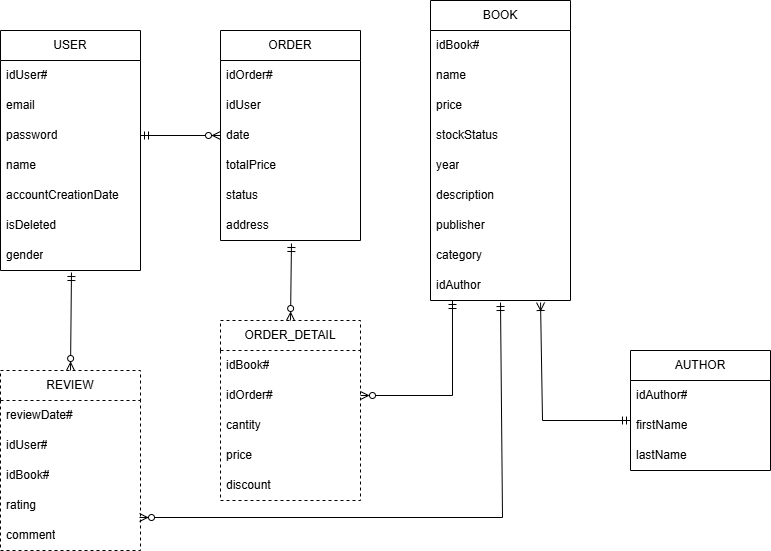

The diagram above was exported from draw.io. Its source (the exported page's mxGraphModel, read from the mxfile embedded in the PNG):
<mxGraphModel dx="1434" dy="738" grid="1" gridSize="10" guides="1" tooltips="1" connect="1" arrows="1" fold="1" page="1" pageScale="1" pageWidth="1169" pageHeight="827" math="0" shadow="0">
  <root>
    <mxCell id="0" />
    <mxCell id="1" parent="0" />
    <mxCell id="KMnBI_PvjiyvLZLtxtoN-1" value="BOOK" style="swimlane;fontStyle=0;childLayout=stackLayout;horizontal=1;startSize=30;horizontalStack=0;resizeParent=1;resizeParentMax=0;resizeLast=0;collapsible=1;marginBottom=0;whiteSpace=wrap;html=1;" parent="1" vertex="1">
      <mxGeometry x="780" y="150" width="140" height="300" as="geometry" />
    </mxCell>
    <mxCell id="KMnBI_PvjiyvLZLtxtoN-2" value="idBook#" style="text;strokeColor=none;fillColor=none;align=left;verticalAlign=middle;spacingLeft=4;spacingRight=4;overflow=hidden;points=[[0,0.5],[1,0.5]];portConstraint=eastwest;rotatable=0;whiteSpace=wrap;html=1;" parent="KMnBI_PvjiyvLZLtxtoN-1" vertex="1">
      <mxGeometry y="30" width="140" height="30" as="geometry" />
    </mxCell>
    <mxCell id="KMnBI_PvjiyvLZLtxtoN-3" value="name" style="text;strokeColor=none;fillColor=none;align=left;verticalAlign=middle;spacingLeft=4;spacingRight=4;overflow=hidden;points=[[0,0.5],[1,0.5]];portConstraint=eastwest;rotatable=0;whiteSpace=wrap;html=1;" parent="KMnBI_PvjiyvLZLtxtoN-1" vertex="1">
      <mxGeometry y="60" width="140" height="30" as="geometry" />
    </mxCell>
    <mxCell id="KMnBI_PvjiyvLZLtxtoN-4" value="price" style="text;strokeColor=none;fillColor=none;align=left;verticalAlign=middle;spacingLeft=4;spacingRight=4;overflow=hidden;points=[[0,0.5],[1,0.5]];portConstraint=eastwest;rotatable=0;whiteSpace=wrap;html=1;" parent="KMnBI_PvjiyvLZLtxtoN-1" vertex="1">
      <mxGeometry y="90" width="140" height="30" as="geometry" />
    </mxCell>
    <mxCell id="KMnBI_PvjiyvLZLtxtoN-37" value="stockStatus" style="text;strokeColor=none;fillColor=none;align=left;verticalAlign=middle;spacingLeft=4;spacingRight=4;overflow=hidden;points=[[0,0.5],[1,0.5]];portConstraint=eastwest;rotatable=0;whiteSpace=wrap;html=1;" parent="KMnBI_PvjiyvLZLtxtoN-1" vertex="1">
      <mxGeometry y="120" width="140" height="30" as="geometry" />
    </mxCell>
    <mxCell id="KMnBI_PvjiyvLZLtxtoN-43" value="year" style="text;strokeColor=none;fillColor=none;align=left;verticalAlign=middle;spacingLeft=4;spacingRight=4;overflow=hidden;points=[[0,0.5],[1,0.5]];portConstraint=eastwest;rotatable=0;whiteSpace=wrap;html=1;" parent="KMnBI_PvjiyvLZLtxtoN-1" vertex="1">
      <mxGeometry y="150" width="140" height="30" as="geometry" />
    </mxCell>
    <mxCell id="KMnBI_PvjiyvLZLtxtoN-49" value="description" style="text;strokeColor=none;fillColor=none;align=left;verticalAlign=middle;spacingLeft=4;spacingRight=4;overflow=hidden;points=[[0,0.5],[1,0.5]];portConstraint=eastwest;rotatable=0;whiteSpace=wrap;html=1;" parent="KMnBI_PvjiyvLZLtxtoN-1" vertex="1">
      <mxGeometry y="180" width="140" height="30" as="geometry" />
    </mxCell>
    <mxCell id="KMnBI_PvjiyvLZLtxtoN-44" value="publisher" style="text;strokeColor=none;fillColor=none;align=left;verticalAlign=middle;spacingLeft=4;spacingRight=4;overflow=hidden;points=[[0,0.5],[1,0.5]];portConstraint=eastwest;rotatable=0;whiteSpace=wrap;html=1;" parent="KMnBI_PvjiyvLZLtxtoN-1" vertex="1">
      <mxGeometry y="210" width="140" height="30" as="geometry" />
    </mxCell>
    <mxCell id="KMnBI_PvjiyvLZLtxtoN-45" value="category" style="text;strokeColor=none;fillColor=none;align=left;verticalAlign=middle;spacingLeft=4;spacingRight=4;overflow=hidden;points=[[0,0.5],[1,0.5]];portConstraint=eastwest;rotatable=0;whiteSpace=wrap;html=1;" parent="KMnBI_PvjiyvLZLtxtoN-1" vertex="1">
      <mxGeometry y="240" width="140" height="30" as="geometry" />
    </mxCell>
    <mxCell id="KMnBI_PvjiyvLZLtxtoN-46" value="idAuthor" style="text;strokeColor=none;fillColor=none;align=left;verticalAlign=middle;spacingLeft=4;spacingRight=4;overflow=hidden;points=[[0,0.5],[1,0.5]];portConstraint=eastwest;rotatable=0;whiteSpace=wrap;html=1;" parent="KMnBI_PvjiyvLZLtxtoN-1" vertex="1">
      <mxGeometry y="270" width="140" height="30" as="geometry" />
    </mxCell>
    <mxCell id="KMnBI_PvjiyvLZLtxtoN-5" value="AUTHOR" style="swimlane;fontStyle=0;childLayout=stackLayout;horizontal=1;startSize=30;horizontalStack=0;resizeParent=1;resizeParentMax=0;resizeLast=0;collapsible=1;marginBottom=0;whiteSpace=wrap;html=1;" parent="1" vertex="1">
      <mxGeometry x="980" y="500" width="140" height="120" as="geometry" />
    </mxCell>
    <mxCell id="KMnBI_PvjiyvLZLtxtoN-6" value="idAuthor#" style="text;strokeColor=none;fillColor=none;align=left;verticalAlign=middle;spacingLeft=4;spacingRight=4;overflow=hidden;points=[[0,0.5],[1,0.5]];portConstraint=eastwest;rotatable=0;whiteSpace=wrap;html=1;" parent="KMnBI_PvjiyvLZLtxtoN-5" vertex="1">
      <mxGeometry y="30" width="140" height="30" as="geometry" />
    </mxCell>
    <mxCell id="KMnBI_PvjiyvLZLtxtoN-7" value="firstName" style="text;strokeColor=none;fillColor=none;align=left;verticalAlign=middle;spacingLeft=4;spacingRight=4;overflow=hidden;points=[[0,0.5],[1,0.5]];portConstraint=eastwest;rotatable=0;whiteSpace=wrap;html=1;" parent="KMnBI_PvjiyvLZLtxtoN-5" vertex="1">
      <mxGeometry y="60" width="140" height="30" as="geometry" />
    </mxCell>
    <mxCell id="KMnBI_PvjiyvLZLtxtoN-8" value="lastName" style="text;strokeColor=none;fillColor=none;align=left;verticalAlign=middle;spacingLeft=4;spacingRight=4;overflow=hidden;points=[[0,0.5],[1,0.5]];portConstraint=eastwest;rotatable=0;whiteSpace=wrap;html=1;" parent="KMnBI_PvjiyvLZLtxtoN-5" vertex="1">
      <mxGeometry y="90" width="140" height="30" as="geometry" />
    </mxCell>
    <mxCell id="KMnBI_PvjiyvLZLtxtoN-21" value="USER" style="swimlane;fontStyle=0;childLayout=stackLayout;horizontal=1;startSize=30;horizontalStack=0;resizeParent=1;resizeParentMax=0;resizeLast=0;collapsible=1;marginBottom=0;whiteSpace=wrap;html=1;" parent="1" vertex="1">
      <mxGeometry x="350" y="180" width="140" height="240" as="geometry" />
    </mxCell>
    <mxCell id="KMnBI_PvjiyvLZLtxtoN-22" value="idUser#" style="text;strokeColor=none;fillColor=none;align=left;verticalAlign=middle;spacingLeft=4;spacingRight=4;overflow=hidden;points=[[0,0.5],[1,0.5]];portConstraint=eastwest;rotatable=0;whiteSpace=wrap;html=1;" parent="KMnBI_PvjiyvLZLtxtoN-21" vertex="1">
      <mxGeometry y="30" width="140" height="30" as="geometry" />
    </mxCell>
    <mxCell id="KMnBI_PvjiyvLZLtxtoN-23" value="email" style="text;strokeColor=none;fillColor=none;align=left;verticalAlign=middle;spacingLeft=4;spacingRight=4;overflow=hidden;points=[[0,0.5],[1,0.5]];portConstraint=eastwest;rotatable=0;whiteSpace=wrap;html=1;" parent="KMnBI_PvjiyvLZLtxtoN-21" vertex="1">
      <mxGeometry y="60" width="140" height="30" as="geometry" />
    </mxCell>
    <mxCell id="KMnBI_PvjiyvLZLtxtoN-24" value="password" style="text;strokeColor=none;fillColor=none;align=left;verticalAlign=middle;spacingLeft=4;spacingRight=4;overflow=hidden;points=[[0,0.5],[1,0.5]];portConstraint=eastwest;rotatable=0;whiteSpace=wrap;html=1;" parent="KMnBI_PvjiyvLZLtxtoN-21" vertex="1">
      <mxGeometry y="90" width="140" height="30" as="geometry" />
    </mxCell>
    <mxCell id="KMnBI_PvjiyvLZLtxtoN-57" value="name" style="text;strokeColor=none;fillColor=none;align=left;verticalAlign=middle;spacingLeft=4;spacingRight=4;overflow=hidden;points=[[0,0.5],[1,0.5]];portConstraint=eastwest;rotatable=0;whiteSpace=wrap;html=1;" parent="KMnBI_PvjiyvLZLtxtoN-21" vertex="1">
      <mxGeometry y="120" width="140" height="30" as="geometry" />
    </mxCell>
    <mxCell id="KMnBI_PvjiyvLZLtxtoN-58" value="accountCreationDate" style="text;strokeColor=none;fillColor=none;align=left;verticalAlign=middle;spacingLeft=4;spacingRight=4;overflow=hidden;points=[[0,0.5],[1,0.5]];portConstraint=eastwest;rotatable=0;whiteSpace=wrap;html=1;" parent="KMnBI_PvjiyvLZLtxtoN-21" vertex="1">
      <mxGeometry y="150" width="140" height="30" as="geometry" />
    </mxCell>
    <mxCell id="KMnBI_PvjiyvLZLtxtoN-59" value="isDeleted" style="text;strokeColor=none;fillColor=none;align=left;verticalAlign=middle;spacingLeft=4;spacingRight=4;overflow=hidden;points=[[0,0.5],[1,0.5]];portConstraint=eastwest;rotatable=0;whiteSpace=wrap;html=1;" parent="KMnBI_PvjiyvLZLtxtoN-21" vertex="1">
      <mxGeometry y="180" width="140" height="30" as="geometry" />
    </mxCell>
    <mxCell id="W4W3Xr_HDhCQIn-o7nNR-14" value="gender" style="text;strokeColor=none;fillColor=none;align=left;verticalAlign=middle;spacingLeft=4;spacingRight=4;overflow=hidden;points=[[0,0.5],[1,0.5]];portConstraint=eastwest;rotatable=0;whiteSpace=wrap;html=1;" parent="KMnBI_PvjiyvLZLtxtoN-21" vertex="1">
      <mxGeometry y="210" width="140" height="30" as="geometry" />
    </mxCell>
    <mxCell id="KMnBI_PvjiyvLZLtxtoN-25" value="ORDER" style="swimlane;fontStyle=0;childLayout=stackLayout;horizontal=1;startSize=30;horizontalStack=0;resizeParent=1;resizeParentMax=0;resizeLast=0;collapsible=1;marginBottom=0;whiteSpace=wrap;html=1;" parent="1" vertex="1">
      <mxGeometry x="570" y="180" width="140" height="210" as="geometry" />
    </mxCell>
    <mxCell id="KMnBI_PvjiyvLZLtxtoN-26" value="idOrder#" style="text;strokeColor=none;fillColor=none;align=left;verticalAlign=middle;spacingLeft=4;spacingRight=4;overflow=hidden;points=[[0,0.5],[1,0.5]];portConstraint=eastwest;rotatable=0;whiteSpace=wrap;html=1;" parent="KMnBI_PvjiyvLZLtxtoN-25" vertex="1">
      <mxGeometry y="30" width="140" height="30" as="geometry" />
    </mxCell>
    <mxCell id="KMnBI_PvjiyvLZLtxtoN-27" value="idUser" style="text;strokeColor=none;fillColor=none;align=left;verticalAlign=middle;spacingLeft=4;spacingRight=4;overflow=hidden;points=[[0,0.5],[1,0.5]];portConstraint=eastwest;rotatable=0;whiteSpace=wrap;html=1;" parent="KMnBI_PvjiyvLZLtxtoN-25" vertex="1">
      <mxGeometry y="60" width="140" height="30" as="geometry" />
    </mxCell>
    <mxCell id="KMnBI_PvjiyvLZLtxtoN-28" value="date" style="text;strokeColor=none;fillColor=none;align=left;verticalAlign=middle;spacingLeft=4;spacingRight=4;overflow=hidden;points=[[0,0.5],[1,0.5]];portConstraint=eastwest;rotatable=0;whiteSpace=wrap;html=1;" parent="KMnBI_PvjiyvLZLtxtoN-25" vertex="1">
      <mxGeometry y="90" width="140" height="30" as="geometry" />
    </mxCell>
    <mxCell id="KMnBI_PvjiyvLZLtxtoN-29" value="totalPrice" style="text;strokeColor=none;fillColor=none;align=left;verticalAlign=middle;spacingLeft=4;spacingRight=4;overflow=hidden;points=[[0,0.5],[1,0.5]];portConstraint=eastwest;rotatable=0;whiteSpace=wrap;html=1;" parent="KMnBI_PvjiyvLZLtxtoN-25" vertex="1">
      <mxGeometry y="120" width="140" height="30" as="geometry" />
    </mxCell>
    <mxCell id="KMnBI_PvjiyvLZLtxtoN-30" value="status" style="text;strokeColor=none;fillColor=none;align=left;verticalAlign=middle;spacingLeft=4;spacingRight=4;overflow=hidden;points=[[0,0.5],[1,0.5]];portConstraint=eastwest;rotatable=0;whiteSpace=wrap;html=1;" parent="KMnBI_PvjiyvLZLtxtoN-25" vertex="1">
      <mxGeometry y="150" width="140" height="30" as="geometry" />
    </mxCell>
    <mxCell id="W4W3Xr_HDhCQIn-o7nNR-19" value="address" style="text;strokeColor=none;fillColor=none;align=left;verticalAlign=middle;spacingLeft=4;spacingRight=4;overflow=hidden;points=[[0,0.5],[1,0.5]];portConstraint=eastwest;rotatable=0;whiteSpace=wrap;html=1;" parent="KMnBI_PvjiyvLZLtxtoN-25" vertex="1">
      <mxGeometry y="180" width="140" height="30" as="geometry" />
    </mxCell>
    <mxCell id="KMnBI_PvjiyvLZLtxtoN-31" value="ORDER_DETAIL" style="swimlane;fontStyle=0;childLayout=stackLayout;horizontal=1;startSize=30;horizontalStack=0;resizeParent=1;resizeParentMax=0;resizeLast=0;collapsible=1;marginBottom=0;whiteSpace=wrap;html=1;dashed=1;" parent="1" vertex="1">
      <mxGeometry x="570" y="470" width="140" height="180" as="geometry" />
    </mxCell>
    <mxCell id="KMnBI_PvjiyvLZLtxtoN-33" value="idBook#" style="text;strokeColor=none;fillColor=none;align=left;verticalAlign=middle;spacingLeft=4;spacingRight=4;overflow=hidden;points=[[0,0.5],[1,0.5]];portConstraint=eastwest;rotatable=0;whiteSpace=wrap;html=1;" parent="KMnBI_PvjiyvLZLtxtoN-31" vertex="1">
      <mxGeometry y="30" width="140" height="30" as="geometry" />
    </mxCell>
    <mxCell id="KMnBI_PvjiyvLZLtxtoN-36" value="idOrder#" style="text;strokeColor=none;fillColor=none;align=left;verticalAlign=middle;spacingLeft=4;spacingRight=4;overflow=hidden;points=[[0,0.5],[1,0.5]];portConstraint=eastwest;rotatable=0;whiteSpace=wrap;html=1;" parent="KMnBI_PvjiyvLZLtxtoN-31" vertex="1">
      <mxGeometry y="60" width="140" height="30" as="geometry" />
    </mxCell>
    <mxCell id="KMnBI_PvjiyvLZLtxtoN-34" value="cantity" style="text;strokeColor=none;fillColor=none;align=left;verticalAlign=middle;spacingLeft=4;spacingRight=4;overflow=hidden;points=[[0,0.5],[1,0.5]];portConstraint=eastwest;rotatable=0;whiteSpace=wrap;html=1;" parent="KMnBI_PvjiyvLZLtxtoN-31" vertex="1">
      <mxGeometry y="90" width="140" height="30" as="geometry" />
    </mxCell>
    <mxCell id="W4W3Xr_HDhCQIn-o7nNR-16" value="price" style="text;strokeColor=none;fillColor=none;align=left;verticalAlign=middle;spacingLeft=4;spacingRight=4;overflow=hidden;points=[[0,0.5],[1,0.5]];portConstraint=eastwest;rotatable=0;whiteSpace=wrap;html=1;" parent="KMnBI_PvjiyvLZLtxtoN-31" vertex="1">
      <mxGeometry y="120" width="140" height="30" as="geometry" />
    </mxCell>
    <mxCell id="W4W3Xr_HDhCQIn-o7nNR-17" value="discount" style="text;strokeColor=none;fillColor=none;align=left;verticalAlign=middle;spacingLeft=4;spacingRight=4;overflow=hidden;points=[[0,0.5],[1,0.5]];portConstraint=eastwest;rotatable=0;whiteSpace=wrap;html=1;" parent="KMnBI_PvjiyvLZLtxtoN-31" vertex="1">
      <mxGeometry y="150" width="140" height="30" as="geometry" />
    </mxCell>
    <mxCell id="KMnBI_PvjiyvLZLtxtoN-50" value="REVIEW" style="swimlane;fontStyle=0;childLayout=stackLayout;horizontal=1;startSize=30;horizontalStack=0;resizeParent=1;resizeParentMax=0;resizeLast=0;collapsible=1;marginBottom=0;whiteSpace=wrap;html=1;dashed=1;" parent="1" vertex="1">
      <mxGeometry x="350" y="520" width="140" height="180" as="geometry" />
    </mxCell>
    <mxCell id="KMnBI_PvjiyvLZLtxtoN-51" value="reviewDate#" style="text;strokeColor=none;fillColor=none;align=left;verticalAlign=middle;spacingLeft=4;spacingRight=4;overflow=hidden;points=[[0,0.5],[1,0.5]];portConstraint=eastwest;rotatable=0;whiteSpace=wrap;html=1;" parent="KMnBI_PvjiyvLZLtxtoN-50" vertex="1">
      <mxGeometry y="30" width="140" height="30" as="geometry" />
    </mxCell>
    <mxCell id="KMnBI_PvjiyvLZLtxtoN-52" value="idUser#" style="text;strokeColor=none;fillColor=none;align=left;verticalAlign=middle;spacingLeft=4;spacingRight=4;overflow=hidden;points=[[0,0.5],[1,0.5]];portConstraint=eastwest;rotatable=0;whiteSpace=wrap;html=1;" parent="KMnBI_PvjiyvLZLtxtoN-50" vertex="1">
      <mxGeometry y="60" width="140" height="30" as="geometry" />
    </mxCell>
    <mxCell id="KMnBI_PvjiyvLZLtxtoN-53" value="idBook#" style="text;strokeColor=none;fillColor=none;align=left;verticalAlign=middle;spacingLeft=4;spacingRight=4;overflow=hidden;points=[[0,0.5],[1,0.5]];portConstraint=eastwest;rotatable=0;whiteSpace=wrap;html=1;" parent="KMnBI_PvjiyvLZLtxtoN-50" vertex="1">
      <mxGeometry y="90" width="140" height="30" as="geometry" />
    </mxCell>
    <mxCell id="KMnBI_PvjiyvLZLtxtoN-54" value="rating" style="text;strokeColor=none;fillColor=none;align=left;verticalAlign=middle;spacingLeft=4;spacingRight=4;overflow=hidden;points=[[0,0.5],[1,0.5]];portConstraint=eastwest;rotatable=0;whiteSpace=wrap;html=1;" parent="KMnBI_PvjiyvLZLtxtoN-50" vertex="1">
      <mxGeometry y="120" width="140" height="30" as="geometry" />
    </mxCell>
    <mxCell id="KMnBI_PvjiyvLZLtxtoN-55" value="comment" style="text;strokeColor=none;fillColor=none;align=left;verticalAlign=middle;spacingLeft=4;spacingRight=4;overflow=hidden;points=[[0,0.5],[1,0.5]];portConstraint=eastwest;rotatable=0;whiteSpace=wrap;html=1;" parent="KMnBI_PvjiyvLZLtxtoN-50" vertex="1">
      <mxGeometry y="150" width="140" height="30" as="geometry" />
    </mxCell>
    <mxCell id="KMnBI_PvjiyvLZLtxtoN-83" value="" style="fontSize=12;html=1;endArrow=ERoneToMany;startArrow=ERmandOne;rounded=0;endFill=0;exitX=-0.021;exitY=0.767;exitDx=0;exitDy=0;exitPerimeter=0;entryX=0.786;entryY=1.067;entryDx=0;entryDy=0;entryPerimeter=0;" parent="1" target="KMnBI_PvjiyvLZLtxtoN-46" edge="1">
      <mxGeometry width="100" height="100" relative="1" as="geometry">
        <mxPoint x="980" y="570" as="sourcePoint" />
        <mxPoint x="892" y="483" as="targetPoint" />
        <Array as="points">
          <mxPoint x="892" y="570" />
        </Array>
      </mxGeometry>
    </mxCell>
    <mxCell id="KMnBI_PvjiyvLZLtxtoN-84" value="" style="fontSize=12;html=1;endArrow=ERzeroToMany;startArrow=ERmandOne;rounded=0;exitX=1;exitY=0.5;exitDx=0;exitDy=0;entryX=0;entryY=0.5;entryDx=0;entryDy=0;" parent="1" source="KMnBI_PvjiyvLZLtxtoN-24" target="KMnBI_PvjiyvLZLtxtoN-28" edge="1">
      <mxGeometry width="100" height="100" relative="1" as="geometry">
        <mxPoint x="579" y="401" as="sourcePoint" />
        <mxPoint x="520" y="400" as="targetPoint" />
      </mxGeometry>
    </mxCell>
    <mxCell id="KMnBI_PvjiyvLZLtxtoN-86" value="" style="fontSize=12;html=1;endArrow=ERmandOne;startArrow=ERzeroToMany;rounded=0;endFill=0;entryX=0.157;entryY=1;entryDx=0;entryDy=0;exitX=1;exitY=0.5;exitDx=0;exitDy=0;entryPerimeter=0;startFill=0;" parent="1" source="KMnBI_PvjiyvLZLtxtoN-36" target="KMnBI_PvjiyvLZLtxtoN-46" edge="1">
      <mxGeometry width="100" height="100" relative="1" as="geometry">
        <mxPoint x="530" y="430" as="sourcePoint" />
        <mxPoint x="801.98" y="480" as="targetPoint" />
        <Array as="points">
          <mxPoint x="802" y="545" />
        </Array>
      </mxGeometry>
    </mxCell>
    <mxCell id="KMnBI_PvjiyvLZLtxtoN-89" value="" style="fontSize=12;html=1;endArrow=ERzeroToMany;startArrow=ERmandOne;rounded=0;entryX=0.5;entryY=0;entryDx=0;entryDy=0;exitX=0.507;exitY=1.067;exitDx=0;exitDy=0;exitPerimeter=0;" parent="1" source="W4W3Xr_HDhCQIn-o7nNR-14" target="KMnBI_PvjiyvLZLtxtoN-50" edge="1">
      <mxGeometry width="100" height="100" relative="1" as="geometry">
        <mxPoint x="420" y="450.99" as="sourcePoint" />
        <mxPoint x="470" y="414" as="targetPoint" />
      </mxGeometry>
    </mxCell>
    <mxCell id="KMnBI_PvjiyvLZLtxtoN-90" value="" style="fontSize=12;html=1;endArrow=ERzeroToMany;startArrow=ERmandOne;rounded=0;entryX=0.993;entryY=-0.1;entryDx=0;entryDy=0;entryPerimeter=0;" parent="1" target="KMnBI_PvjiyvLZLtxtoN-55" edge="1">
      <mxGeometry width="100" height="100" relative="1" as="geometry">
        <mxPoint x="850" y="452" as="sourcePoint" />
        <mxPoint x="430" y="530" as="targetPoint" />
        <Array as="points">
          <mxPoint x="852" y="667" />
        </Array>
      </mxGeometry>
    </mxCell>
    <mxCell id="KMnBI_PvjiyvLZLtxtoN-92" value="" style="fontSize=12;html=1;endArrow=ERzeroToMany;startArrow=ERmandOne;rounded=0;endFill=0;entryX=0.5;entryY=0;entryDx=0;entryDy=0;exitX=0.507;exitY=1.1;exitDx=0;exitDy=0;exitPerimeter=0;" parent="1" source="W4W3Xr_HDhCQIn-o7nNR-19" target="KMnBI_PvjiyvLZLtxtoN-31" edge="1">
      <mxGeometry width="100" height="100" relative="1" as="geometry">
        <mxPoint x="740" y="490" as="sourcePoint" />
        <mxPoint x="740" y="360" as="targetPoint" />
        <Array as="points" />
      </mxGeometry>
    </mxCell>
  </root>
</mxGraphModel>